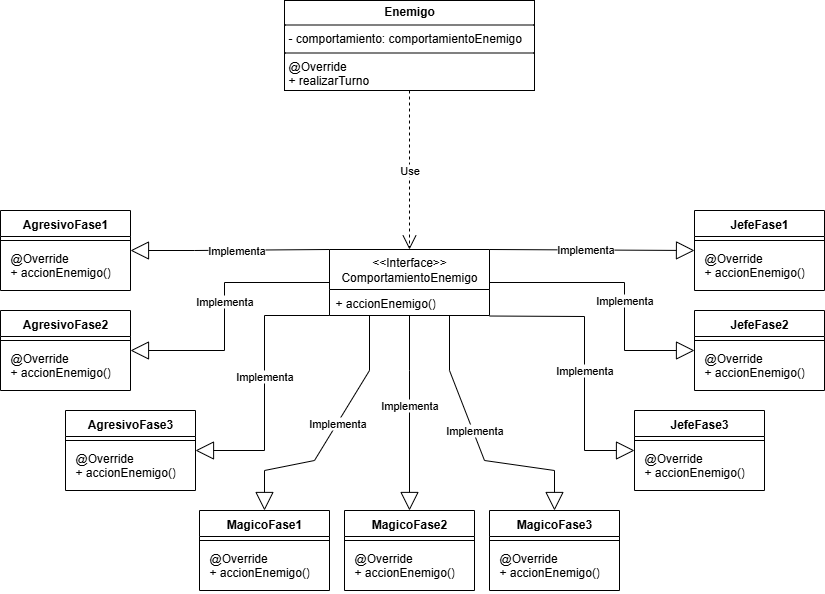

The diagram above was exported from draw.io. Its source (the exported page's mxGraphModel, read from the mxfile embedded in the PNG):
<mxGraphModel dx="2037" dy="1201" grid="1" gridSize="10" guides="1" tooltips="1" connect="1" arrows="1" fold="1" page="1" pageScale="1" pageWidth="827" pageHeight="1169" math="0" shadow="0">
  <root>
    <mxCell id="0" />
    <mxCell id="1" parent="0" />
    <mxCell id="y_-_qf1m-4PEWmQVWAqc-2" value="&lt;p style=&quot;margin:0px;margin-top:4px;text-align:center;&quot;&gt;&lt;b&gt;Enemigo&lt;/b&gt;&lt;/p&gt;&lt;hr size=&quot;1&quot; style=&quot;border-style:solid;&quot;&gt;&lt;p style=&quot;margin:0px;margin-left:4px;&quot;&gt;- comportamiento: comportamientoEnemigo&lt;/p&gt;&lt;hr size=&quot;1&quot; style=&quot;border-style:solid;&quot;&gt;&lt;p style=&quot;margin: 0px 0px 0px 4px;&quot;&gt;@Override&lt;/p&gt;&lt;p style=&quot;margin: 0px 0px 0px 4px;&quot;&gt;+ realizarTurno&lt;/p&gt;" style="verticalAlign=top;align=left;overflow=fill;html=1;whiteSpace=wrap;" vertex="1" parent="1">
      <mxGeometry x="594" y="90" width="250" height="90" as="geometry" />
    </mxCell>
    <mxCell id="y_-_qf1m-4PEWmQVWAqc-6" value="Implementa" style="endArrow=block;endSize=16;endFill=0;html=1;rounded=0;exitX=0;exitY=0;exitDx=0;exitDy=0;entryX=1;entryY=0.5;entryDx=0;entryDy=0;" edge="1" parent="1" source="y_-_qf1m-4PEWmQVWAqc-19" target="y_-_qf1m-4PEWmQVWAqc-8">
      <mxGeometry x="-0.0698" width="160" relative="1" as="geometry">
        <mxPoint x="624" y="340" as="sourcePoint" />
        <mxPoint x="414" y="380" as="targetPoint" />
        <Array as="points">
          <mxPoint x="504" y="340" />
        </Array>
        <mxPoint as="offset" />
      </mxGeometry>
    </mxCell>
    <mxCell id="y_-_qf1m-4PEWmQVWAqc-7" value="Use" style="endArrow=open;endSize=12;dashed=1;html=1;rounded=0;exitX=0.5;exitY=1;exitDx=0;exitDy=0;entryX=0.5;entryY=0;entryDx=0;entryDy=0;" edge="1" parent="1" source="y_-_qf1m-4PEWmQVWAqc-2" target="y_-_qf1m-4PEWmQVWAqc-19">
      <mxGeometry width="160" relative="1" as="geometry">
        <mxPoint x="834" y="340" as="sourcePoint" />
        <mxPoint x="719" y="340" as="targetPoint" />
      </mxGeometry>
    </mxCell>
    <mxCell id="y_-_qf1m-4PEWmQVWAqc-8" value="AgresivoFase1" style="swimlane;fontStyle=1;align=center;verticalAlign=top;childLayout=stackLayout;horizontal=1;startSize=26;horizontalStack=0;resizeParent=1;resizeParentMax=0;resizeLast=0;collapsible=1;marginBottom=0;whiteSpace=wrap;html=1;" vertex="1" parent="1">
      <mxGeometry x="310" y="300" width="130" height="80" as="geometry" />
    </mxCell>
    <mxCell id="y_-_qf1m-4PEWmQVWAqc-9" value="" style="line;strokeWidth=1;fillColor=none;align=left;verticalAlign=middle;spacingTop=-1;spacingLeft=3;spacingRight=3;rotatable=0;labelPosition=right;points=[];portConstraint=eastwest;strokeColor=inherit;" vertex="1" parent="y_-_qf1m-4PEWmQVWAqc-8">
      <mxGeometry y="26" width="130" height="8" as="geometry" />
    </mxCell>
    <mxCell id="y_-_qf1m-4PEWmQVWAqc-10" value="&lt;p style=&quot;margin: 0px 0px 0px 4px;&quot;&gt;@Override&lt;/p&gt;&lt;p style=&quot;margin: 0px 0px 0px 4px;&quot;&gt;+ accionEnemigo()&lt;/p&gt;" style="text;strokeColor=none;fillColor=none;align=left;verticalAlign=top;spacingLeft=4;spacingRight=4;overflow=hidden;rotatable=0;points=[[0,0.5],[1,0.5]];portConstraint=eastwest;whiteSpace=wrap;html=1;" vertex="1" parent="y_-_qf1m-4PEWmQVWAqc-8">
      <mxGeometry y="34" width="130" height="46" as="geometry" />
    </mxCell>
    <mxCell id="y_-_qf1m-4PEWmQVWAqc-11" value="AgresivoFase2" style="swimlane;fontStyle=1;align=center;verticalAlign=top;childLayout=stackLayout;horizontal=1;startSize=26;horizontalStack=0;resizeParent=1;resizeParentMax=0;resizeLast=0;collapsible=1;marginBottom=0;whiteSpace=wrap;html=1;" vertex="1" parent="1">
      <mxGeometry x="310" y="400" width="130" height="80" as="geometry" />
    </mxCell>
    <mxCell id="y_-_qf1m-4PEWmQVWAqc-12" value="" style="line;strokeWidth=1;fillColor=none;align=left;verticalAlign=middle;spacingTop=-1;spacingLeft=3;spacingRight=3;rotatable=0;labelPosition=right;points=[];portConstraint=eastwest;strokeColor=inherit;" vertex="1" parent="y_-_qf1m-4PEWmQVWAqc-11">
      <mxGeometry y="26" width="130" height="8" as="geometry" />
    </mxCell>
    <mxCell id="y_-_qf1m-4PEWmQVWAqc-13" value="&lt;p style=&quot;margin: 0px 0px 0px 4px;&quot;&gt;@Override&lt;/p&gt;&lt;p style=&quot;margin: 0px 0px 0px 4px;&quot;&gt;+ accionEnemigo()&lt;/p&gt;" style="text;strokeColor=none;fillColor=none;align=left;verticalAlign=top;spacingLeft=4;spacingRight=4;overflow=hidden;rotatable=0;points=[[0,0.5],[1,0.5]];portConstraint=eastwest;whiteSpace=wrap;html=1;" vertex="1" parent="y_-_qf1m-4PEWmQVWAqc-11">
      <mxGeometry y="34" width="130" height="46" as="geometry" />
    </mxCell>
    <mxCell id="y_-_qf1m-4PEWmQVWAqc-14" value="Implementa" style="endArrow=block;endSize=16;endFill=0;html=1;rounded=0;entryX=1;entryY=0.5;entryDx=0;entryDy=0;exitX=0;exitY=0.5;exitDx=0;exitDy=0;" edge="1" parent="1" source="y_-_qf1m-4PEWmQVWAqc-19" target="y_-_qf1m-4PEWmQVWAqc-11">
      <mxGeometry x="-0.0698" width="160" relative="1" as="geometry">
        <mxPoint x="624" y="360" as="sourcePoint" />
        <mxPoint x="434" y="490" as="targetPoint" />
        <Array as="points">
          <mxPoint x="534" y="372" />
          <mxPoint x="534" y="440" />
        </Array>
        <mxPoint as="offset" />
      </mxGeometry>
    </mxCell>
    <mxCell id="y_-_qf1m-4PEWmQVWAqc-15" value="AgresivoFase3" style="swimlane;fontStyle=1;align=center;verticalAlign=top;childLayout=stackLayout;horizontal=1;startSize=26;horizontalStack=0;resizeParent=1;resizeParentMax=0;resizeLast=0;collapsible=1;marginBottom=0;whiteSpace=wrap;html=1;" vertex="1" parent="1">
      <mxGeometry x="375" y="500" width="130" height="80" as="geometry" />
    </mxCell>
    <mxCell id="y_-_qf1m-4PEWmQVWAqc-16" value="" style="line;strokeWidth=1;fillColor=none;align=left;verticalAlign=middle;spacingTop=-1;spacingLeft=3;spacingRight=3;rotatable=0;labelPosition=right;points=[];portConstraint=eastwest;strokeColor=inherit;" vertex="1" parent="y_-_qf1m-4PEWmQVWAqc-15">
      <mxGeometry y="26" width="130" height="8" as="geometry" />
    </mxCell>
    <mxCell id="y_-_qf1m-4PEWmQVWAqc-17" value="&lt;p style=&quot;margin: 0px 0px 0px 4px;&quot;&gt;@Override&lt;/p&gt;&lt;p style=&quot;margin: 0px 0px 0px 4px;&quot;&gt;+ accionEnemigo()&lt;/p&gt;" style="text;strokeColor=none;fillColor=none;align=left;verticalAlign=top;spacingLeft=4;spacingRight=4;overflow=hidden;rotatable=0;points=[[0,0.5],[1,0.5]];portConstraint=eastwest;whiteSpace=wrap;html=1;" vertex="1" parent="y_-_qf1m-4PEWmQVWAqc-15">
      <mxGeometry y="34" width="130" height="46" as="geometry" />
    </mxCell>
    <mxCell id="y_-_qf1m-4PEWmQVWAqc-18" value="Implementa" style="endArrow=block;endSize=16;endFill=0;html=1;rounded=0;entryX=1;entryY=0.5;entryDx=0;entryDy=0;exitX=0;exitY=1;exitDx=0;exitDy=0;" edge="1" parent="1" source="y_-_qf1m-4PEWmQVWAqc-19" target="y_-_qf1m-4PEWmQVWAqc-15">
      <mxGeometry x="-0.0698" width="160" relative="1" as="geometry">
        <mxPoint x="634" y="410" as="sourcePoint" />
        <mxPoint x="554" y="550" as="targetPoint" />
        <Array as="points">
          <mxPoint x="574" y="405" />
          <mxPoint x="574" y="540" />
        </Array>
        <mxPoint as="offset" />
      </mxGeometry>
    </mxCell>
    <mxCell id="y_-_qf1m-4PEWmQVWAqc-19" value="&amp;lt;&amp;lt;Interface&amp;gt;&amp;gt;&lt;div&gt;ComportamientoEnemigo&lt;/div&gt;" style="swimlane;fontStyle=0;childLayout=stackLayout;horizontal=1;startSize=40;fillColor=none;horizontalStack=0;resizeParent=1;resizeParentMax=0;resizeLast=0;collapsible=1;marginBottom=0;whiteSpace=wrap;html=1;" vertex="1" parent="1">
      <mxGeometry x="639" y="339" width="160" height="66" as="geometry" />
    </mxCell>
    <mxCell id="y_-_qf1m-4PEWmQVWAqc-20" value="+ accionEnemigo()" style="text;strokeColor=none;fillColor=none;align=left;verticalAlign=top;spacingLeft=4;spacingRight=4;overflow=hidden;rotatable=0;points=[[0,0.5],[1,0.5]];portConstraint=eastwest;whiteSpace=wrap;html=1;" vertex="1" parent="y_-_qf1m-4PEWmQVWAqc-19">
      <mxGeometry y="40" width="160" height="26" as="geometry" />
    </mxCell>
    <mxCell id="y_-_qf1m-4PEWmQVWAqc-21" value="MagicoFase1" style="swimlane;fontStyle=1;align=center;verticalAlign=top;childLayout=stackLayout;horizontal=1;startSize=26;horizontalStack=0;resizeParent=1;resizeParentMax=0;resizeLast=0;collapsible=1;marginBottom=0;whiteSpace=wrap;html=1;" vertex="1" parent="1">
      <mxGeometry x="509" y="600" width="130" height="80" as="geometry" />
    </mxCell>
    <mxCell id="y_-_qf1m-4PEWmQVWAqc-22" value="" style="line;strokeWidth=1;fillColor=none;align=left;verticalAlign=middle;spacingTop=-1;spacingLeft=3;spacingRight=3;rotatable=0;labelPosition=right;points=[];portConstraint=eastwest;strokeColor=inherit;" vertex="1" parent="y_-_qf1m-4PEWmQVWAqc-21">
      <mxGeometry y="26" width="130" height="8" as="geometry" />
    </mxCell>
    <mxCell id="y_-_qf1m-4PEWmQVWAqc-23" value="&lt;p style=&quot;margin: 0px 0px 0px 4px;&quot;&gt;@Override&lt;/p&gt;&lt;p style=&quot;margin: 0px 0px 0px 4px;&quot;&gt;+ accionEnemigo()&lt;/p&gt;" style="text;strokeColor=none;fillColor=none;align=left;verticalAlign=top;spacingLeft=4;spacingRight=4;overflow=hidden;rotatable=0;points=[[0,0.5],[1,0.5]];portConstraint=eastwest;whiteSpace=wrap;html=1;" vertex="1" parent="y_-_qf1m-4PEWmQVWAqc-21">
      <mxGeometry y="34" width="130" height="46" as="geometry" />
    </mxCell>
    <mxCell id="y_-_qf1m-4PEWmQVWAqc-24" value="MagicoFase3" style="swimlane;fontStyle=1;align=center;verticalAlign=top;childLayout=stackLayout;horizontal=1;startSize=26;horizontalStack=0;resizeParent=1;resizeParentMax=0;resizeLast=0;collapsible=1;marginBottom=0;whiteSpace=wrap;html=1;" vertex="1" parent="1">
      <mxGeometry x="799" y="600" width="130" height="80" as="geometry" />
    </mxCell>
    <mxCell id="y_-_qf1m-4PEWmQVWAqc-25" value="" style="line;strokeWidth=1;fillColor=none;align=left;verticalAlign=middle;spacingTop=-1;spacingLeft=3;spacingRight=3;rotatable=0;labelPosition=right;points=[];portConstraint=eastwest;strokeColor=inherit;" vertex="1" parent="y_-_qf1m-4PEWmQVWAqc-24">
      <mxGeometry y="26" width="130" height="8" as="geometry" />
    </mxCell>
    <mxCell id="y_-_qf1m-4PEWmQVWAqc-26" value="&lt;p style=&quot;margin: 0px 0px 0px 4px;&quot;&gt;@Override&lt;/p&gt;&lt;p style=&quot;margin: 0px 0px 0px 4px;&quot;&gt;+ accionEnemigo()&lt;/p&gt;" style="text;strokeColor=none;fillColor=none;align=left;verticalAlign=top;spacingLeft=4;spacingRight=4;overflow=hidden;rotatable=0;points=[[0,0.5],[1,0.5]];portConstraint=eastwest;whiteSpace=wrap;html=1;" vertex="1" parent="y_-_qf1m-4PEWmQVWAqc-24">
      <mxGeometry y="34" width="130" height="46" as="geometry" />
    </mxCell>
    <mxCell id="y_-_qf1m-4PEWmQVWAqc-27" value="MagicoFase2" style="swimlane;fontStyle=1;align=center;verticalAlign=top;childLayout=stackLayout;horizontal=1;startSize=26;horizontalStack=0;resizeParent=1;resizeParentMax=0;resizeLast=0;collapsible=1;marginBottom=0;whiteSpace=wrap;html=1;" vertex="1" parent="1">
      <mxGeometry x="654" y="600" width="130" height="80" as="geometry" />
    </mxCell>
    <mxCell id="y_-_qf1m-4PEWmQVWAqc-28" value="" style="line;strokeWidth=1;fillColor=none;align=left;verticalAlign=middle;spacingTop=-1;spacingLeft=3;spacingRight=3;rotatable=0;labelPosition=right;points=[];portConstraint=eastwest;strokeColor=inherit;" vertex="1" parent="y_-_qf1m-4PEWmQVWAqc-27">
      <mxGeometry y="26" width="130" height="8" as="geometry" />
    </mxCell>
    <mxCell id="y_-_qf1m-4PEWmQVWAqc-29" value="&lt;p style=&quot;margin: 0px 0px 0px 4px;&quot;&gt;@Override&lt;/p&gt;&lt;p style=&quot;margin: 0px 0px 0px 4px;&quot;&gt;+ accionEnemigo()&lt;/p&gt;" style="text;strokeColor=none;fillColor=none;align=left;verticalAlign=top;spacingLeft=4;spacingRight=4;overflow=hidden;rotatable=0;points=[[0,0.5],[1,0.5]];portConstraint=eastwest;whiteSpace=wrap;html=1;" vertex="1" parent="y_-_qf1m-4PEWmQVWAqc-27">
      <mxGeometry y="34" width="130" height="46" as="geometry" />
    </mxCell>
    <mxCell id="y_-_qf1m-4PEWmQVWAqc-30" value="Implementa" style="endArrow=block;endSize=16;endFill=0;html=1;rounded=0;entryX=0.5;entryY=0;entryDx=0;entryDy=0;exitX=0.25;exitY=1;exitDx=0;exitDy=0;" edge="1" parent="1" source="y_-_qf1m-4PEWmQVWAqc-19" target="y_-_qf1m-4PEWmQVWAqc-21">
      <mxGeometry x="-0.0698" width="160" relative="1" as="geometry">
        <mxPoint x="674" y="440" as="sourcePoint" />
        <mxPoint x="624" y="655" as="targetPoint" />
        <Array as="points">
          <mxPoint x="679" y="460" />
          <mxPoint x="624" y="550" />
          <mxPoint x="574" y="560" />
        </Array>
        <mxPoint as="offset" />
      </mxGeometry>
    </mxCell>
    <mxCell id="y_-_qf1m-4PEWmQVWAqc-31" value="Implementa" style="endArrow=block;endSize=16;endFill=0;html=1;rounded=0;exitX=0.5;exitY=1;exitDx=0;exitDy=0;entryX=0.5;entryY=0;entryDx=0;entryDy=0;" edge="1" parent="1" source="y_-_qf1m-4PEWmQVWAqc-19" target="y_-_qf1m-4PEWmQVWAqc-27">
      <mxGeometry x="-0.0698" width="160" relative="1" as="geometry">
        <mxPoint x="814" y="510" as="sourcePoint" />
        <mxPoint x="794" y="570" as="targetPoint" />
        <Array as="points">
          <mxPoint x="719" y="460" />
        </Array>
        <mxPoint as="offset" />
      </mxGeometry>
    </mxCell>
    <mxCell id="y_-_qf1m-4PEWmQVWAqc-32" value="Implementa" style="endArrow=block;endSize=16;endFill=0;html=1;rounded=0;entryX=0.5;entryY=0;entryDx=0;entryDy=0;exitX=0.75;exitY=1;exitDx=0;exitDy=0;" edge="1" parent="1" source="y_-_qf1m-4PEWmQVWAqc-19" target="y_-_qf1m-4PEWmQVWAqc-24">
      <mxGeometry x="-0.0851" y="2" width="160" relative="1" as="geometry">
        <mxPoint x="939" y="480" as="sourcePoint" />
        <mxPoint x="834" y="675" as="targetPoint" />
        <Array as="points">
          <mxPoint x="759" y="460" />
          <mxPoint x="794" y="550" />
          <mxPoint x="864" y="560" />
        </Array>
        <mxPoint as="offset" />
      </mxGeometry>
    </mxCell>
    <mxCell id="y_-_qf1m-4PEWmQVWAqc-33" value="JefeFase1" style="swimlane;fontStyle=1;align=center;verticalAlign=top;childLayout=stackLayout;horizontal=1;startSize=26;horizontalStack=0;resizeParent=1;resizeParentMax=0;resizeLast=0;collapsible=1;marginBottom=0;whiteSpace=wrap;html=1;" vertex="1" parent="1">
      <mxGeometry x="1004" y="300" width="130" height="80" as="geometry" />
    </mxCell>
    <mxCell id="y_-_qf1m-4PEWmQVWAqc-34" value="" style="line;strokeWidth=1;fillColor=none;align=left;verticalAlign=middle;spacingTop=-1;spacingLeft=3;spacingRight=3;rotatable=0;labelPosition=right;points=[];portConstraint=eastwest;strokeColor=inherit;" vertex="1" parent="y_-_qf1m-4PEWmQVWAqc-33">
      <mxGeometry y="26" width="130" height="8" as="geometry" />
    </mxCell>
    <mxCell id="y_-_qf1m-4PEWmQVWAqc-35" value="&lt;p style=&quot;margin: 0px 0px 0px 4px;&quot;&gt;@Override&lt;/p&gt;&lt;p style=&quot;margin: 0px 0px 0px 4px;&quot;&gt;+ accionEnemigo()&lt;/p&gt;" style="text;strokeColor=none;fillColor=none;align=left;verticalAlign=top;spacingLeft=4;spacingRight=4;overflow=hidden;rotatable=0;points=[[0,0.5],[1,0.5]];portConstraint=eastwest;whiteSpace=wrap;html=1;" vertex="1" parent="y_-_qf1m-4PEWmQVWAqc-33">
      <mxGeometry y="34" width="130" height="46" as="geometry" />
    </mxCell>
    <mxCell id="y_-_qf1m-4PEWmQVWAqc-36" value="JefeFase3" style="swimlane;fontStyle=1;align=center;verticalAlign=top;childLayout=stackLayout;horizontal=1;startSize=26;horizontalStack=0;resizeParent=1;resizeParentMax=0;resizeLast=0;collapsible=1;marginBottom=0;whiteSpace=wrap;html=1;" vertex="1" parent="1">
      <mxGeometry x="944" y="500" width="130" height="80" as="geometry" />
    </mxCell>
    <mxCell id="y_-_qf1m-4PEWmQVWAqc-37" value="" style="line;strokeWidth=1;fillColor=none;align=left;verticalAlign=middle;spacingTop=-1;spacingLeft=3;spacingRight=3;rotatable=0;labelPosition=right;points=[];portConstraint=eastwest;strokeColor=inherit;" vertex="1" parent="y_-_qf1m-4PEWmQVWAqc-36">
      <mxGeometry y="26" width="130" height="8" as="geometry" />
    </mxCell>
    <mxCell id="y_-_qf1m-4PEWmQVWAqc-38" value="&lt;p style=&quot;margin: 0px 0px 0px 4px;&quot;&gt;@Override&lt;/p&gt;&lt;p style=&quot;margin: 0px 0px 0px 4px;&quot;&gt;+ accionEnemigo()&lt;/p&gt;" style="text;strokeColor=none;fillColor=none;align=left;verticalAlign=top;spacingLeft=4;spacingRight=4;overflow=hidden;rotatable=0;points=[[0,0.5],[1,0.5]];portConstraint=eastwest;whiteSpace=wrap;html=1;" vertex="1" parent="y_-_qf1m-4PEWmQVWAqc-36">
      <mxGeometry y="34" width="130" height="46" as="geometry" />
    </mxCell>
    <mxCell id="y_-_qf1m-4PEWmQVWAqc-39" value="JefeFase2" style="swimlane;fontStyle=1;align=center;verticalAlign=top;childLayout=stackLayout;horizontal=1;startSize=26;horizontalStack=0;resizeParent=1;resizeParentMax=0;resizeLast=0;collapsible=1;marginBottom=0;whiteSpace=wrap;html=1;" vertex="1" parent="1">
      <mxGeometry x="1004" y="400" width="130" height="80" as="geometry" />
    </mxCell>
    <mxCell id="y_-_qf1m-4PEWmQVWAqc-40" value="" style="line;strokeWidth=1;fillColor=none;align=left;verticalAlign=middle;spacingTop=-1;spacingLeft=3;spacingRight=3;rotatable=0;labelPosition=right;points=[];portConstraint=eastwest;strokeColor=inherit;" vertex="1" parent="y_-_qf1m-4PEWmQVWAqc-39">
      <mxGeometry y="26" width="130" height="8" as="geometry" />
    </mxCell>
    <mxCell id="y_-_qf1m-4PEWmQVWAqc-41" value="&lt;p style=&quot;margin: 0px 0px 0px 4px;&quot;&gt;@Override&lt;/p&gt;&lt;p style=&quot;margin: 0px 0px 0px 4px;&quot;&gt;+ accionEnemigo()&lt;/p&gt;" style="text;strokeColor=none;fillColor=none;align=left;verticalAlign=top;spacingLeft=4;spacingRight=4;overflow=hidden;rotatable=0;points=[[0,0.5],[1,0.5]];portConstraint=eastwest;whiteSpace=wrap;html=1;" vertex="1" parent="y_-_qf1m-4PEWmQVWAqc-39">
      <mxGeometry y="34" width="130" height="46" as="geometry" />
    </mxCell>
    <mxCell id="y_-_qf1m-4PEWmQVWAqc-42" value="Implementa" style="endArrow=block;endSize=16;endFill=0;html=1;rounded=0;exitX=1;exitY=0;exitDx=0;exitDy=0;entryX=0;entryY=0.5;entryDx=0;entryDy=0;" edge="1" parent="1" source="y_-_qf1m-4PEWmQVWAqc-19" target="y_-_qf1m-4PEWmQVWAqc-33">
      <mxGeometry x="-0.0698" width="160" relative="1" as="geometry">
        <mxPoint x="1003" y="339.5" as="sourcePoint" />
        <mxPoint x="964" y="330" as="targetPoint" />
        <Array as="points" />
        <mxPoint as="offset" />
      </mxGeometry>
    </mxCell>
    <mxCell id="y_-_qf1m-4PEWmQVWAqc-43" value="Implementa" style="endArrow=block;endSize=16;endFill=0;html=1;rounded=0;exitX=1;exitY=0.5;exitDx=0;exitDy=0;entryX=0;entryY=0.5;entryDx=0;entryDy=0;" edge="1" parent="1" source="y_-_qf1m-4PEWmQVWAqc-19" target="y_-_qf1m-4PEWmQVWAqc-39">
      <mxGeometry x="0.1209" width="160" relative="1" as="geometry">
        <mxPoint x="1043" y="430" as="sourcePoint" />
        <mxPoint x="964" y="450" as="targetPoint" />
        <Array as="points">
          <mxPoint x="934" y="372" />
          <mxPoint x="934" y="440" />
        </Array>
        <mxPoint as="offset" />
      </mxGeometry>
    </mxCell>
    <mxCell id="y_-_qf1m-4PEWmQVWAqc-44" value="Implementa" style="endArrow=block;endSize=16;endFill=0;html=1;rounded=0;exitX=1.001;exitY=1.02;exitDx=0;exitDy=0;exitPerimeter=0;entryX=0;entryY=0.5;entryDx=0;entryDy=0;" edge="1" parent="1" source="y_-_qf1m-4PEWmQVWAqc-20" target="y_-_qf1m-4PEWmQVWAqc-36">
      <mxGeometry x="0.0676" width="160" relative="1" as="geometry">
        <mxPoint x="1053" y="450" as="sourcePoint" />
        <mxPoint x="914" y="520" as="targetPoint" />
        <Array as="points">
          <mxPoint x="894" y="406" />
          <mxPoint x="894" y="540" />
        </Array>
        <mxPoint as="offset" />
      </mxGeometry>
    </mxCell>
  </root>
</mxGraphModel>